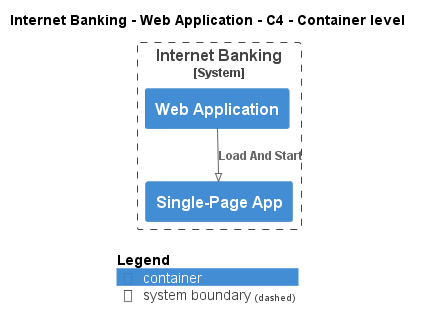

The diagram above was rendered by PlantUML. Its source (embedded in the PNG):
@startuml
!pragma layout smetana
!include ..\..\..\..\.c4s\C4_Container.puml

AddElementTag("state:new", $bgColor=green, $fontColor=#ffffff, $borderColor=green, $shadowing="False")
AddElementTag("state:changed", $bgColor=orange, $fontColor=#ffffff, $borderColor=orange, $shadowing="False")
AddElementTag("state:removed", $bgColor=red, $fontColor=#ffffff, $borderColor=red, $shadowing="False")

AddRelTag("state:new", $textColor=green, $lineColor=green)
AddRelTag("state:changed", $textColor=orange, $lineColor=orange)
AddRelTag("state:removed", $textColor=red, $lineColor=red)

SHOW_PERSON_PORTRAIT()
LAYOUT_TOP_DOWN()

skinparam linetype polyline

title Internet Banking - Web Application - C4 - Container level


System_Boundary(BigBankPlc.SoftwareSystems.InternetBanking, "Internet Banking") {
    Container(BigBankPlc.SoftwareSystems.InternetBanking.Containers.WebApplication, "Web Application", "", "")
    Container(BigBankPlc.SoftwareSystems.InternetBanking.Containers.SinglePageApp, "Single-Page App", "", "")
}

Rel(BigBankPlc.SoftwareSystems.InternetBanking.Containers.WebApplication, BigBankPlc.SoftwareSystems.InternetBanking.Containers.SinglePageApp, "Load And Start")


SHOW_LEGEND()
@enduml